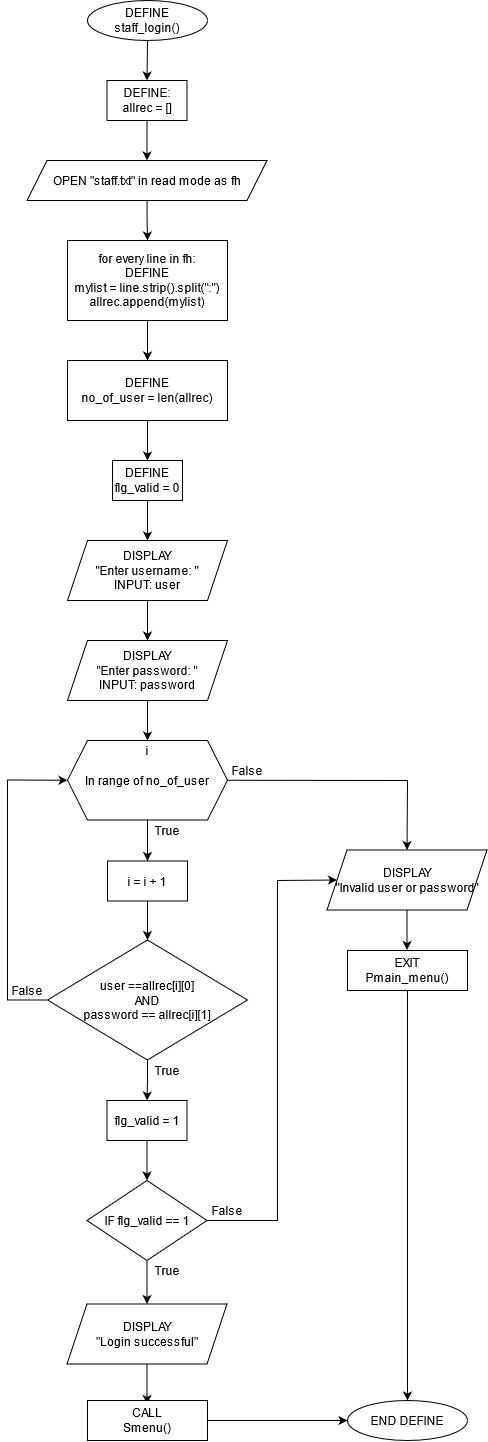

The diagram above was exported from draw.io. Its source (the exported page's mxGraphModel, read from the mxfile embedded in the PNG):
<mxGraphModel dx="-2309" dy="1935" grid="1" gridSize="10" guides="1" tooltips="1" connect="1" arrows="1" fold="1" page="1" pageScale="1" pageWidth="827" pageHeight="1169" math="0" shadow="0">
  <root>
    <mxCell id="kXrIjvukVq68feSRczxm-0" />
    <mxCell id="kXrIjvukVq68feSRczxm-1" parent="kXrIjvukVq68feSRczxm-0" />
    <mxCell id="hj-V4iTsuJ-CJQqQ02BO-4" value="" style="edgeStyle=orthogonalEdgeStyle;rounded=0;orthogonalLoop=1;jettySize=auto;html=1;" parent="kXrIjvukVq68feSRczxm-1" source="kXrIjvukVq68feSRczxm-3" target="hj-V4iTsuJ-CJQqQ02BO-0" edge="1">
      <mxGeometry relative="1" as="geometry" />
    </mxCell>
    <mxCell id="kXrIjvukVq68feSRczxm-3" value="&lt;div&gt;DEFINE:&lt;/div&gt;&lt;div&gt;allrec = []&lt;/div&gt;" style="rounded=0;whiteSpace=wrap;html=1;container=0;" parent="kXrIjvukVq68feSRczxm-1" vertex="1">
      <mxGeometry x="4319.5" y="-1040" width="80" height="40" as="geometry" />
    </mxCell>
    <mxCell id="kXrIjvukVq68feSRczxm-4" value="&lt;div&gt;for every line in fh:&lt;/div&gt;&lt;div&gt;DEFINE&lt;/div&gt;&lt;div&gt;mylist = line.strip().split(&quot;:&quot;)&lt;br&gt;&lt;/div&gt;&lt;div&gt;allrec.append(mylist)&lt;br&gt;&lt;/div&gt;" style="rounded=0;whiteSpace=wrap;html=1;container=0;" parent="kXrIjvukVq68feSRczxm-1" vertex="1">
      <mxGeometry x="4280" y="-880" width="160" height="80" as="geometry" />
    </mxCell>
    <mxCell id="kXrIjvukVq68feSRczxm-7" value="&lt;div&gt;DEFINE&lt;/div&gt;&lt;div&gt;no_of_user = len(allrec)&lt;br&gt;&lt;/div&gt;" style="rounded=0;whiteSpace=wrap;html=1;container=0;" parent="kXrIjvukVq68feSRczxm-1" vertex="1">
      <mxGeometry x="4280" y="-760" width="160" height="60" as="geometry" />
    </mxCell>
    <mxCell id="kXrIjvukVq68feSRczxm-8" value="" style="edgeStyle=orthogonalEdgeStyle;rounded=0;orthogonalLoop=1;jettySize=auto;html=1;" parent="kXrIjvukVq68feSRczxm-1" source="kXrIjvukVq68feSRczxm-4" target="kXrIjvukVq68feSRczxm-7" edge="1">
      <mxGeometry x="4220" y="-1080" as="geometry" />
    </mxCell>
    <mxCell id="kXrIjvukVq68feSRczxm-9" value="&lt;div&gt;DEFINE&lt;/div&gt;&lt;div&gt;flg_valid = 0&lt;br&gt;&lt;/div&gt;" style="rounded=0;whiteSpace=wrap;html=1;container=0;" parent="kXrIjvukVq68feSRczxm-1" vertex="1">
      <mxGeometry x="4325" y="-660" width="70" height="40" as="geometry" />
    </mxCell>
    <mxCell id="kXrIjvukVq68feSRczxm-10" value="" style="edgeStyle=orthogonalEdgeStyle;rounded=0;orthogonalLoop=1;jettySize=auto;html=1;" parent="kXrIjvukVq68feSRczxm-1" source="kXrIjvukVq68feSRczxm-7" target="kXrIjvukVq68feSRczxm-9" edge="1">
      <mxGeometry x="4220" y="-1080" as="geometry" />
    </mxCell>
    <mxCell id="kXrIjvukVq68feSRczxm-11" value="&lt;div&gt;DISPLAY&lt;/div&gt;&lt;div&gt;&quot;Enter username: &quot;&lt;/div&gt;&lt;div&gt;INPUT: user&lt;br&gt;&lt;/div&gt;" style="shape=parallelogram;perimeter=parallelogramPerimeter;whiteSpace=wrap;html=1;fixedSize=1;container=0;" parent="kXrIjvukVq68feSRczxm-1" vertex="1">
      <mxGeometry x="4280" y="-580" width="160" height="60" as="geometry" />
    </mxCell>
    <mxCell id="kXrIjvukVq68feSRczxm-12" value="" style="edgeStyle=orthogonalEdgeStyle;rounded=0;orthogonalLoop=1;jettySize=auto;html=1;" parent="kXrIjvukVq68feSRczxm-1" source="kXrIjvukVq68feSRczxm-9" target="kXrIjvukVq68feSRczxm-11" edge="1">
      <mxGeometry x="4220" y="-1080" as="geometry" />
    </mxCell>
    <mxCell id="kXrIjvukVq68feSRczxm-13" value="&lt;div&gt;DISPLAY&lt;/div&gt;&lt;div&gt;&quot;Enter password: &quot;&lt;/div&gt;&lt;div&gt;INPUT: password&lt;br&gt;&lt;/div&gt;" style="shape=parallelogram;perimeter=parallelogramPerimeter;whiteSpace=wrap;html=1;fixedSize=1;container=0;" parent="kXrIjvukVq68feSRczxm-1" vertex="1">
      <mxGeometry x="4280" y="-480" width="160" height="60" as="geometry" />
    </mxCell>
    <mxCell id="kXrIjvukVq68feSRczxm-14" value="" style="edgeStyle=orthogonalEdgeStyle;rounded=0;orthogonalLoop=1;jettySize=auto;html=1;" parent="kXrIjvukVq68feSRczxm-1" source="kXrIjvukVq68feSRczxm-11" target="kXrIjvukVq68feSRczxm-13" edge="1">
      <mxGeometry x="4220" y="-1080" as="geometry" />
    </mxCell>
    <mxCell id="kXrIjvukVq68feSRczxm-15" value="&lt;div&gt;DISPLAY&lt;/div&gt;&lt;div&gt;&quot;Login successful&quot;&lt;br&gt;&lt;/div&gt;" style="shape=parallelogram;perimeter=parallelogramPerimeter;whiteSpace=wrap;html=1;fixedSize=1;container=0;" parent="kXrIjvukVq68feSRczxm-1" vertex="1">
      <mxGeometry x="4279.5" y="183.5" width="160" height="60" as="geometry" />
    </mxCell>
    <mxCell id="kXrIjvukVq68feSRczxm-25" value="" style="edgeStyle=orthogonalEdgeStyle;rounded=0;orthogonalLoop=1;jettySize=auto;html=1;" parent="kXrIjvukVq68feSRczxm-1" source="kXrIjvukVq68feSRczxm-15" edge="1">
      <mxGeometry x="4220" y="-1080" as="geometry">
        <mxPoint x="4359.5" y="283.5" as="targetPoint" />
      </mxGeometry>
    </mxCell>
    <mxCell id="kXrIjvukVq68feSRczxm-26" value="" style="shape=hexagon;perimeter=hexagonPerimeter2;whiteSpace=wrap;html=1;fixedSize=1;" parent="kXrIjvukVq68feSRczxm-1" vertex="1">
      <mxGeometry x="4280" y="-380" width="160" height="79.5" as="geometry" />
    </mxCell>
    <mxCell id="kXrIjvukVq68feSRczxm-27" value="i" style="text;html=1;strokeColor=none;fillColor=none;align=center;verticalAlign=middle;whiteSpace=wrap;rounded=0;" parent="kXrIjvukVq68feSRczxm-1" vertex="1">
      <mxGeometry x="4340" y="-380" width="40" height="20" as="geometry" />
    </mxCell>
    <mxCell id="kXrIjvukVq68feSRczxm-28" value="" style="edgeStyle=orthogonalEdgeStyle;rounded=0;orthogonalLoop=1;jettySize=auto;html=1;entryX=0.5;entryY=0;entryDx=0;entryDy=0;" parent="kXrIjvukVq68feSRczxm-1" source="kXrIjvukVq68feSRczxm-13" target="kXrIjvukVq68feSRczxm-27" edge="1">
      <mxGeometry x="4220" y="-1080" as="geometry">
        <mxPoint x="4390" y="-400" as="targetPoint" />
      </mxGeometry>
    </mxCell>
    <mxCell id="kXrIjvukVq68feSRczxm-29" value="In range of no_of_user" style="text;html=1;strokeColor=none;fillColor=none;align=center;verticalAlign=middle;whiteSpace=wrap;rounded=0;" parent="kXrIjvukVq68feSRczxm-1" vertex="1">
      <mxGeometry x="4295" y="-350" width="130" height="20" as="geometry" />
    </mxCell>
    <mxCell id="kXrIjvukVq68feSRczxm-30" value="&lt;div&gt;user ==allrec[i][0]&lt;/div&gt;&lt;div&gt;AND&lt;/div&gt;password == allrec[i][1]" style="rhombus;whiteSpace=wrap;html=1;container=0;" parent="kXrIjvukVq68feSRczxm-1" vertex="1">
      <mxGeometry x="4260" y="-180.5" width="200" height="120" as="geometry" />
    </mxCell>
    <mxCell id="kXrIjvukVq68feSRczxm-31" value="" style="edgeStyle=orthogonalEdgeStyle;rounded=0;orthogonalLoop=1;jettySize=auto;html=1;" parent="kXrIjvukVq68feSRczxm-1" source="kXrIjvukVq68feSRczxm-32" target="kXrIjvukVq68feSRczxm-30" edge="1">
      <mxGeometry x="4220" y="-380" as="geometry" />
    </mxCell>
    <mxCell id="kXrIjvukVq68feSRczxm-32" value="i = i + 1" style="rounded=0;whiteSpace=wrap;html=1;" parent="kXrIjvukVq68feSRczxm-1" vertex="1">
      <mxGeometry x="4320" y="-259.5" width="80" height="40" as="geometry" />
    </mxCell>
    <mxCell id="kXrIjvukVq68feSRczxm-33" value="" style="edgeStyle=orthogonalEdgeStyle;rounded=0;orthogonalLoop=1;jettySize=auto;html=1;" parent="kXrIjvukVq68feSRczxm-1" source="kXrIjvukVq68feSRczxm-26" target="kXrIjvukVq68feSRczxm-32" edge="1">
      <mxGeometry x="4220" y="-380" as="geometry" />
    </mxCell>
    <mxCell id="kXrIjvukVq68feSRczxm-34" value="True" style="text;html=1;strokeColor=none;fillColor=none;align=center;verticalAlign=middle;whiteSpace=wrap;rounded=0;" parent="kXrIjvukVq68feSRczxm-1" vertex="1">
      <mxGeometry x="4360" y="-300.5" width="40" height="20" as="geometry" />
    </mxCell>
    <mxCell id="kXrIjvukVq68feSRczxm-35" value="&lt;div&gt;flg_valid = 1&lt;/div&gt;" style="rounded=0;whiteSpace=wrap;html=1;container=0;" parent="kXrIjvukVq68feSRczxm-1" vertex="1">
      <mxGeometry x="4319.5" y="-20" width="80" height="40" as="geometry" />
    </mxCell>
    <mxCell id="kXrIjvukVq68feSRczxm-36" value="True" style="text;html=1;strokeColor=none;fillColor=none;align=center;verticalAlign=middle;whiteSpace=wrap;rounded=0;" parent="kXrIjvukVq68feSRczxm-1" vertex="1">
      <mxGeometry x="4360" y="-60.5" width="40" height="20" as="geometry" />
    </mxCell>
    <mxCell id="kXrIjvukVq68feSRczxm-37" value="" style="edgeStyle=orthogonalEdgeStyle;rounded=0;orthogonalLoop=1;jettySize=auto;html=1;" parent="kXrIjvukVq68feSRczxm-1" source="kXrIjvukVq68feSRczxm-30" target="kXrIjvukVq68feSRczxm-35" edge="1">
      <mxGeometry x="4220" y="-380" as="geometry" />
    </mxCell>
    <mxCell id="kXrIjvukVq68feSRczxm-38" value="" style="endArrow=classic;html=1;exitX=0;exitY=0.5;exitDx=0;exitDy=0;entryX=0;entryY=0.5;entryDx=0;entryDy=0;rounded=0;" parent="kXrIjvukVq68feSRczxm-1" source="kXrIjvukVq68feSRczxm-30" target="kXrIjvukVq68feSRczxm-26" edge="1">
      <mxGeometry x="4220" y="-380" width="50" height="50" as="geometry">
        <mxPoint x="4150" y="-130.5" as="sourcePoint" />
        <mxPoint x="4200" y="-180.5" as="targetPoint" />
        <Array as="points">
          <mxPoint x="4220" y="-120.5" />
          <mxPoint x="4220" y="-340.5" />
        </Array>
      </mxGeometry>
    </mxCell>
    <mxCell id="kXrIjvukVq68feSRczxm-39" value="False" style="text;html=1;strokeColor=none;fillColor=none;align=center;verticalAlign=middle;whiteSpace=wrap;rounded=0;" parent="kXrIjvukVq68feSRczxm-1" vertex="1">
      <mxGeometry x="4220" y="-140.5" width="40" height="20" as="geometry" />
    </mxCell>
    <mxCell id="kXrIjvukVq68feSRczxm-40" value="&lt;div&gt;DISPLAY&lt;/div&gt;&lt;div&gt;&quot;Invalid user or password&quot;&lt;br&gt;&lt;/div&gt;" style="shape=parallelogram;perimeter=parallelogramPerimeter;whiteSpace=wrap;html=1;fixedSize=1;container=0;" parent="kXrIjvukVq68feSRczxm-1" vertex="1">
      <mxGeometry x="4539.5" y="-270.5" width="160" height="60" as="geometry" />
    </mxCell>
    <mxCell id="kXrIjvukVq68feSRczxm-46" value="" style="endArrow=classic;html=1;exitX=1;exitY=0.5;exitDx=0;exitDy=0;entryX=0.5;entryY=0;entryDx=0;entryDy=0;entryPerimeter=0;rounded=0;" parent="kXrIjvukVq68feSRczxm-1" source="kXrIjvukVq68feSRczxm-26" target="kXrIjvukVq68feSRczxm-40" edge="1">
      <mxGeometry x="4220" y="-380" width="50" height="50" as="geometry">
        <mxPoint x="4470" y="-350.5" as="sourcePoint" />
        <mxPoint x="4520" y="-400.5" as="targetPoint" />
        <Array as="points">
          <mxPoint x="4620" y="-340" />
        </Array>
      </mxGeometry>
    </mxCell>
    <mxCell id="kXrIjvukVq68feSRczxm-47" value="False" style="text;html=1;strokeColor=none;fillColor=none;align=center;verticalAlign=middle;whiteSpace=wrap;rounded=0;" parent="kXrIjvukVq68feSRczxm-1" vertex="1">
      <mxGeometry x="4440" y="-360" width="40" height="20" as="geometry" />
    </mxCell>
    <mxCell id="kXrIjvukVq68feSRczxm-48" value="" style="edgeStyle=orthogonalEdgeStyle;rounded=0;orthogonalLoop=1;jettySize=auto;html=1;" parent="kXrIjvukVq68feSRczxm-1" source="kXrIjvukVq68feSRczxm-40" edge="1">
      <mxGeometry x="4220" y="-380" as="geometry">
        <mxPoint x="4619.5" y="-170.5" as="targetPoint" />
      </mxGeometry>
    </mxCell>
    <mxCell id="kXrIjvukVq68feSRczxm-49" value="" style="edgeStyle=orthogonalEdgeStyle;rounded=0;orthogonalLoop=1;jettySize=auto;html=1;" parent="kXrIjvukVq68feSRczxm-1" source="kXrIjvukVq68feSRczxm-50" target="kXrIjvukVq68feSRczxm-15" edge="1">
      <mxGeometry x="4220" y="-1080" as="geometry" />
    </mxCell>
    <mxCell id="kXrIjvukVq68feSRczxm-50" value="IF flg_valid == 1" style="rhombus;whiteSpace=wrap;html=1;" parent="kXrIjvukVq68feSRczxm-1" vertex="1">
      <mxGeometry x="4299.5" y="60" width="120" height="80" as="geometry" />
    </mxCell>
    <mxCell id="kXrIjvukVq68feSRczxm-51" value="True" style="text;html=1;strokeColor=none;fillColor=none;align=center;verticalAlign=middle;whiteSpace=wrap;rounded=0;" parent="kXrIjvukVq68feSRczxm-1" vertex="1">
      <mxGeometry x="4359.5" y="140" width="40" height="20" as="geometry" />
    </mxCell>
    <mxCell id="kXrIjvukVq68feSRczxm-52" value="" style="edgeStyle=orthogonalEdgeStyle;rounded=0;orthogonalLoop=1;jettySize=auto;html=1;" parent="kXrIjvukVq68feSRczxm-1" source="kXrIjvukVq68feSRczxm-35" target="kXrIjvukVq68feSRczxm-50" edge="1">
      <mxGeometry x="4220" y="-1080" as="geometry" />
    </mxCell>
    <mxCell id="kXrIjvukVq68feSRczxm-53" value="" style="endArrow=classic;html=1;exitX=1;exitY=0.5;exitDx=0;exitDy=0;entryX=0;entryY=0.5;entryDx=0;entryDy=0;rounded=0;" parent="kXrIjvukVq68feSRczxm-1" source="kXrIjvukVq68feSRczxm-50" target="kXrIjvukVq68feSRczxm-40" edge="1">
      <mxGeometry x="4220" y="-1080" width="50" height="50" as="geometry">
        <mxPoint x="4460" y="90" as="sourcePoint" />
        <mxPoint x="4510" y="40" as="targetPoint" />
        <Array as="points">
          <mxPoint x="4490" y="100" />
          <mxPoint x="4490" y="-240" />
        </Array>
      </mxGeometry>
    </mxCell>
    <mxCell id="kXrIjvukVq68feSRczxm-54" value="False" style="text;html=1;strokeColor=none;fillColor=none;align=center;verticalAlign=middle;whiteSpace=wrap;rounded=0;" parent="kXrIjvukVq68feSRczxm-1" vertex="1">
      <mxGeometry x="4420" y="80" width="40" height="20" as="geometry" />
    </mxCell>
    <mxCell id="hj-V4iTsuJ-CJQqQ02BO-5" value="" style="edgeStyle=orthogonalEdgeStyle;rounded=0;orthogonalLoop=1;jettySize=auto;html=1;" parent="kXrIjvukVq68feSRczxm-1" source="hj-V4iTsuJ-CJQqQ02BO-0" target="kXrIjvukVq68feSRczxm-4" edge="1">
      <mxGeometry relative="1" as="geometry" />
    </mxCell>
    <mxCell id="hj-V4iTsuJ-CJQqQ02BO-0" value="OPEN &quot;staff.txt&quot; in read mode as fh" style="shape=parallelogram;perimeter=parallelogramPerimeter;whiteSpace=wrap;html=1;fixedSize=1;" parent="kXrIjvukVq68feSRczxm-1" vertex="1">
      <mxGeometry x="4239.5" y="-960" width="240" height="40" as="geometry" />
    </mxCell>
    <mxCell id="hj-V4iTsuJ-CJQqQ02BO-6" value="" style="endArrow=classic;html=1;entryX=0.5;entryY=0;entryDx=0;entryDy=0;" parent="kXrIjvukVq68feSRczxm-1" target="kXrIjvukVq68feSRczxm-3" edge="1">
      <mxGeometry width="50" height="50" relative="1" as="geometry">
        <mxPoint x="4360" y="-1080" as="sourcePoint" />
        <mxPoint x="4490" y="-1090" as="targetPoint" />
      </mxGeometry>
    </mxCell>
    <mxCell id="Le9veV_WB89_BD5CUK0g-2" style="edgeStyle=orthogonalEdgeStyle;rounded=0;orthogonalLoop=1;jettySize=auto;html=1;exitX=0.5;exitY=1;exitDx=0;exitDy=0;entryX=0.5;entryY=0;entryDx=0;entryDy=0;" edge="1" parent="kXrIjvukVq68feSRczxm-1" source="j2_ELmAkLtEUCrn2Tcig-0" target="Le9veV_WB89_BD5CUK0g-1">
      <mxGeometry relative="1" as="geometry" />
    </mxCell>
    <mxCell id="j2_ELmAkLtEUCrn2Tcig-0" value="&lt;div&gt;EXIT&lt;/div&gt;&lt;div&gt;Pmain_menu()&lt;/div&gt;" style="rounded=0;whiteSpace=wrap;html=1;" parent="kXrIjvukVq68feSRczxm-1" vertex="1">
      <mxGeometry x="4560" y="-170" width="120" height="40" as="geometry" />
    </mxCell>
    <mxCell id="Le9veV_WB89_BD5CUK0g-3" style="edgeStyle=orthogonalEdgeStyle;rounded=0;orthogonalLoop=1;jettySize=auto;html=1;exitX=1;exitY=0.5;exitDx=0;exitDy=0;entryX=0;entryY=0.5;entryDx=0;entryDy=0;" edge="1" parent="kXrIjvukVq68feSRczxm-1" source="zJZnWAQUX7OQPtAbGcDs-0" target="Le9veV_WB89_BD5CUK0g-1">
      <mxGeometry relative="1" as="geometry" />
    </mxCell>
    <mxCell id="zJZnWAQUX7OQPtAbGcDs-0" value="&lt;div&gt;CALL&lt;/div&gt;&lt;div&gt;Smenu()&lt;br&gt;&lt;/div&gt;" style="rounded=0;whiteSpace=wrap;html=1;" parent="kXrIjvukVq68feSRczxm-1" vertex="1">
      <mxGeometry x="4300" y="280" width="120" height="40" as="geometry" />
    </mxCell>
    <mxCell id="Le9veV_WB89_BD5CUK0g-0" value="&lt;div&gt;DEFINE&lt;/div&gt;&lt;div&gt;staff_login()&lt;br&gt;&lt;/div&gt;" style="ellipse;whiteSpace=wrap;html=1;" vertex="1" parent="kXrIjvukVq68feSRczxm-1">
      <mxGeometry x="4300" y="-1120" width="120" height="40" as="geometry" />
    </mxCell>
    <mxCell id="Le9veV_WB89_BD5CUK0g-1" value="END DEFINE" style="ellipse;whiteSpace=wrap;html=1;" vertex="1" parent="kXrIjvukVq68feSRczxm-1">
      <mxGeometry x="4560" y="280" width="120" height="40" as="geometry" />
    </mxCell>
  </root>
</mxGraphModel>